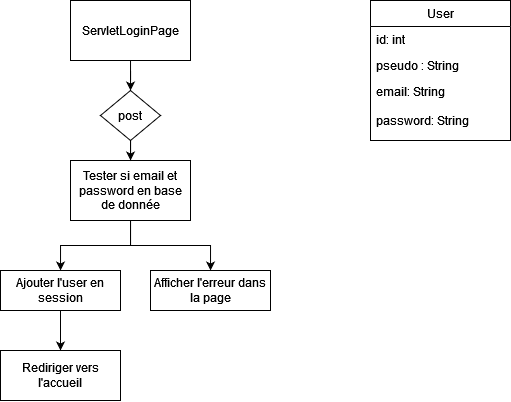

The diagram above was exported from draw.io. Its source (the exported page's mxGraphModel, read from the mxfile embedded in the PNG):
<mxGraphModel dx="989" dy="1703" grid="1" gridSize="10" guides="1" tooltips="1" connect="1" arrows="1" fold="1" page="1" pageScale="1" pageWidth="827" pageHeight="1169" math="0" shadow="0">
  <root>
    <mxCell id="0" />
    <mxCell id="1" parent="0" />
    <mxCell id="fMz61no-2iXiE4Cf7nIO-1" style="edgeStyle=orthogonalEdgeStyle;rounded=0;orthogonalLoop=1;jettySize=auto;html=1;" edge="1" parent="1" source="fMz61no-2iXiE4Cf7nIO-2" target="fMz61no-2iXiE4Cf7nIO-11">
      <mxGeometry relative="1" as="geometry" />
    </mxCell>
    <mxCell id="fMz61no-2iXiE4Cf7nIO-2" value="ServletLoginPage" style="rounded=0;whiteSpace=wrap;html=1;" vertex="1" parent="1">
      <mxGeometry x="170" y="-1030" width="120" height="60" as="geometry" />
    </mxCell>
    <mxCell id="fMz61no-2iXiE4Cf7nIO-16" style="edgeStyle=orthogonalEdgeStyle;rounded=0;orthogonalLoop=1;jettySize=auto;html=1;" edge="1" parent="1" source="fMz61no-2iXiE4Cf7nIO-5" target="fMz61no-2iXiE4Cf7nIO-13">
      <mxGeometry relative="1" as="geometry" />
    </mxCell>
    <mxCell id="fMz61no-2iXiE4Cf7nIO-28" style="edgeStyle=orthogonalEdgeStyle;rounded=0;orthogonalLoop=1;jettySize=auto;html=1;" edge="1" parent="1" source="fMz61no-2iXiE4Cf7nIO-5" target="fMz61no-2iXiE4Cf7nIO-27">
      <mxGeometry relative="1" as="geometry" />
    </mxCell>
    <mxCell id="fMz61no-2iXiE4Cf7nIO-5" value="Tester si email et password en base de donnée" style="rounded=0;whiteSpace=wrap;html=1;" vertex="1" parent="1">
      <mxGeometry x="170" y="-870" width="120" height="60" as="geometry" />
    </mxCell>
    <mxCell id="fMz61no-2iXiE4Cf7nIO-10" style="edgeStyle=orthogonalEdgeStyle;rounded=0;orthogonalLoop=1;jettySize=auto;html=1;" edge="1" parent="1" source="fMz61no-2iXiE4Cf7nIO-11" target="fMz61no-2iXiE4Cf7nIO-5">
      <mxGeometry relative="1" as="geometry" />
    </mxCell>
    <mxCell id="fMz61no-2iXiE4Cf7nIO-11" value="post" style="rhombus;whiteSpace=wrap;html=1;" vertex="1" parent="1">
      <mxGeometry x="200" y="-940" width="60" height="50" as="geometry" />
    </mxCell>
    <mxCell id="fMz61no-2iXiE4Cf7nIO-30" style="edgeStyle=orthogonalEdgeStyle;rounded=0;orthogonalLoop=1;jettySize=auto;html=1;" edge="1" parent="1" source="fMz61no-2iXiE4Cf7nIO-13" target="fMz61no-2iXiE4Cf7nIO-29">
      <mxGeometry relative="1" as="geometry" />
    </mxCell>
    <mxCell id="fMz61no-2iXiE4Cf7nIO-13" value="Ajouter l'user en session" style="rounded=0;whiteSpace=wrap;html=1;" vertex="1" parent="1">
      <mxGeometry x="100" y="-760" width="120" height="40" as="geometry" />
    </mxCell>
    <mxCell id="fMz61no-2iXiE4Cf7nIO-23" value="User" style="swimlane;fontStyle=0;childLayout=stackLayout;horizontal=1;startSize=26;fillColor=none;horizontalStack=0;resizeParent=1;resizeParentMax=0;resizeLast=0;collapsible=1;marginBottom=0;whiteSpace=wrap;html=1;" vertex="1" parent="1">
      <mxGeometry x="470" y="-1030" width="140" height="140" as="geometry" />
    </mxCell>
    <mxCell id="fMz61no-2iXiE4Cf7nIO-24" value="id: int" style="text;strokeColor=none;fillColor=none;align=left;verticalAlign=top;spacingLeft=4;spacingRight=4;overflow=hidden;rotatable=0;points=[[0,0.5],[1,0.5]];portConstraint=eastwest;whiteSpace=wrap;html=1;" vertex="1" parent="fMz61no-2iXiE4Cf7nIO-23">
      <mxGeometry y="26" width="140" height="26" as="geometry" />
    </mxCell>
    <mxCell id="fMz61no-2iXiE4Cf7nIO-25" value="pseudo : String" style="text;strokeColor=none;fillColor=none;align=left;verticalAlign=top;spacingLeft=4;spacingRight=4;overflow=hidden;rotatable=0;points=[[0,0.5],[1,0.5]];portConstraint=eastwest;whiteSpace=wrap;html=1;" vertex="1" parent="fMz61no-2iXiE4Cf7nIO-23">
      <mxGeometry y="52" width="140" height="26" as="geometry" />
    </mxCell>
    <mxCell id="fMz61no-2iXiE4Cf7nIO-26" value="&lt;div&gt;email: String&lt;/div&gt;&lt;div&gt;&lt;br&gt;&lt;/div&gt;&lt;div&gt;password: String&lt;br&gt;&lt;/div&gt;" style="text;strokeColor=none;fillColor=none;align=left;verticalAlign=top;spacingLeft=4;spacingRight=4;overflow=hidden;rotatable=0;points=[[0,0.5],[1,0.5]];portConstraint=eastwest;whiteSpace=wrap;html=1;" vertex="1" parent="fMz61no-2iXiE4Cf7nIO-23">
      <mxGeometry y="78" width="140" height="62" as="geometry" />
    </mxCell>
    <mxCell id="fMz61no-2iXiE4Cf7nIO-27" value="Afficher l'erreur dans la page" style="rounded=0;whiteSpace=wrap;html=1;" vertex="1" parent="1">
      <mxGeometry x="250" y="-760" width="120" height="40" as="geometry" />
    </mxCell>
    <mxCell id="fMz61no-2iXiE4Cf7nIO-29" value="&lt;div&gt;Rediriger vers l'accueil&lt;/div&gt;" style="rounded=0;whiteSpace=wrap;html=1;" vertex="1" parent="1">
      <mxGeometry x="100" y="-680" width="120" height="50" as="geometry" />
    </mxCell>
  </root>
</mxGraphModel>